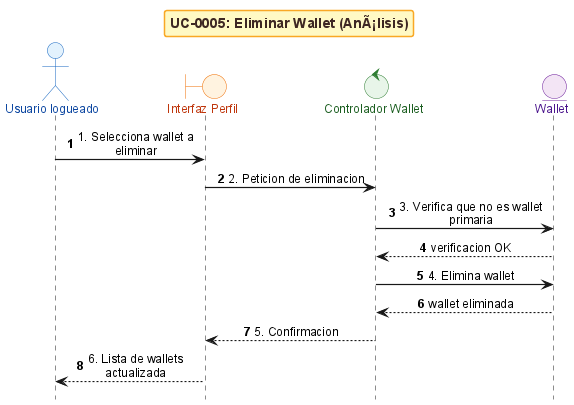

The diagram above was rendered by PlantUML. Its source (embedded in the PNG):
@startuml
!include _sequence-bce-style.puml

title UC-0005: Eliminar Wallet (AnÃ¡lisis)

actor "Usuario logueado" as Actor
boundary "Interfaz Perfil" as BF
control "Controlador Wallet" as CW
entity "Wallet" as EW


Actor -> BF : 1. Selecciona wallet a eliminar
BF -> CW : 2. Peticion de eliminacion
CW -> EW : 3. Verifica que no es wallet primaria
EW --> CW : verificacion OK

CW -> EW : 4. Elimina wallet
EW --> CW : wallet eliminada

CW --> BF : 5. Confirmacion
BF --> Actor : 6. Lista de wallets actualizada

@enduml